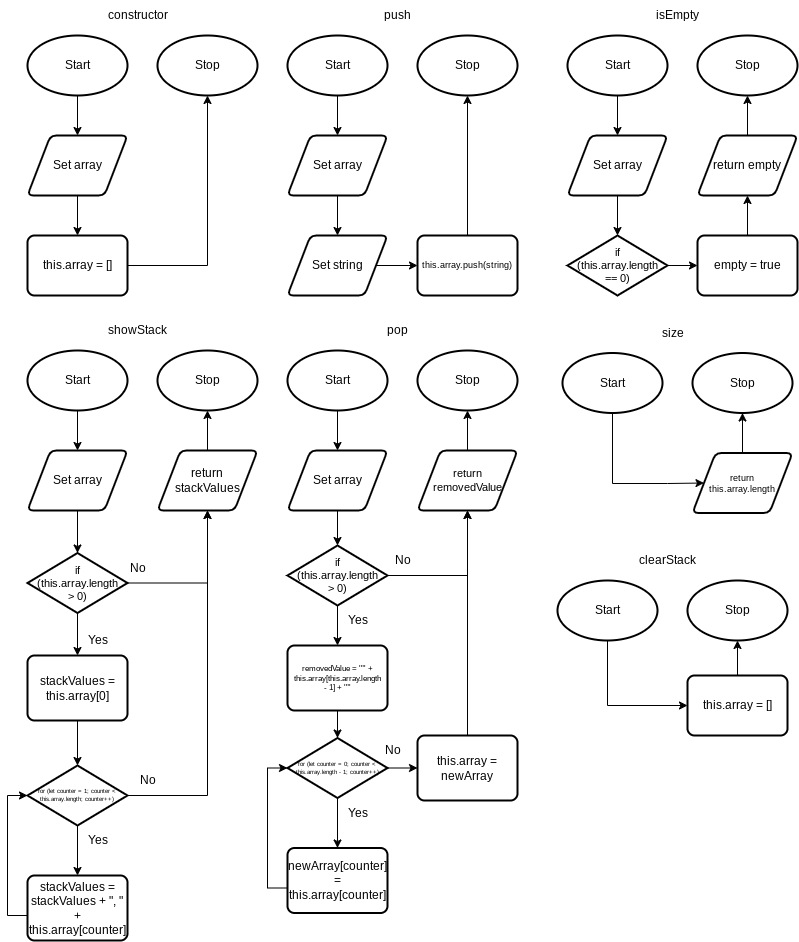

The diagram above was exported from draw.io. Its source (the exported page's mxGraphModel, read from the mxfile embedded in the PNG):
<mxGraphModel dx="1515" dy="1195" grid="1" gridSize="10" guides="1" tooltips="1" connect="1" arrows="1" fold="1" page="1" pageScale="1" pageWidth="827" pageHeight="1169" math="0" shadow="0">
  <root>
    <mxCell id="0" />
    <mxCell id="1" parent="0" />
    <mxCell id="27" style="edgeStyle=none;html=1;entryX=0.5;entryY=0;entryDx=0;entryDy=0;" parent="1" source="2" edge="1">
      <mxGeometry relative="1" as="geometry">
        <mxPoint x="270" y="190" as="targetPoint" />
      </mxGeometry>
    </mxCell>
    <mxCell id="2" value="Start" style="strokeWidth=2;html=1;shape=mxgraph.flowchart.start_1;whiteSpace=wrap;" parent="1" vertex="1">
      <mxGeometry x="220" y="90" width="100" height="60" as="geometry" />
    </mxCell>
    <mxCell id="3" value="Stop" style="strokeWidth=2;html=1;shape=mxgraph.flowchart.start_1;whiteSpace=wrap;" parent="1" vertex="1">
      <mxGeometry x="350" y="90" width="100" height="60" as="geometry" />
    </mxCell>
    <mxCell id="33" style="edgeStyle=none;html=1;entryX=0.5;entryY=0;entryDx=0;entryDy=0;fontSize=12;" parent="1" edge="1">
      <mxGeometry relative="1" as="geometry">
        <mxPoint x="270" y="250" as="sourcePoint" />
        <mxPoint x="270" y="290" as="targetPoint" />
      </mxGeometry>
    </mxCell>
    <mxCell id="55" value="Set array" style="shape=parallelogram;html=1;strokeWidth=2;perimeter=parallelogramPerimeter;whiteSpace=wrap;rounded=1;arcSize=12;size=0.23;" parent="1" vertex="1">
      <mxGeometry x="220" y="190" width="100" height="60" as="geometry" />
    </mxCell>
    <mxCell id="63" style="edgeStyle=none;html=1;entryX=0.5;entryY=1;entryDx=0;entryDy=0;entryPerimeter=0;rounded=0;" parent="1" source="62" target="3" edge="1">
      <mxGeometry relative="1" as="geometry">
        <Array as="points">
          <mxPoint x="400" y="320" />
        </Array>
      </mxGeometry>
    </mxCell>
    <mxCell id="62" value="this.array = []" style="rounded=1;whiteSpace=wrap;html=1;absoluteArcSize=1;arcSize=14;strokeWidth=2;" parent="1" vertex="1">
      <mxGeometry x="220" y="290" width="100" height="60" as="geometry" />
    </mxCell>
    <mxCell id="64" value="constructor" style="text;html=1;align=center;verticalAlign=middle;resizable=0;points=[];autosize=1;strokeColor=none;fillColor=none;" parent="1" vertex="1">
      <mxGeometry x="290" y="55" width="80" height="30" as="geometry" />
    </mxCell>
    <mxCell id="65" style="edgeStyle=none;html=1;entryX=0.5;entryY=0;entryDx=0;entryDy=0;" parent="1" source="66" edge="1">
      <mxGeometry relative="1" as="geometry">
        <mxPoint x="530" y="190" as="targetPoint" />
      </mxGeometry>
    </mxCell>
    <mxCell id="66" value="Start" style="strokeWidth=2;html=1;shape=mxgraph.flowchart.start_1;whiteSpace=wrap;" parent="1" vertex="1">
      <mxGeometry x="480" y="90" width="100" height="60" as="geometry" />
    </mxCell>
    <mxCell id="67" value="Stop" style="strokeWidth=2;html=1;shape=mxgraph.flowchart.start_1;whiteSpace=wrap;" parent="1" vertex="1">
      <mxGeometry x="610" y="90" width="100" height="60" as="geometry" />
    </mxCell>
    <mxCell id="68" style="edgeStyle=none;html=1;entryX=0.5;entryY=0;entryDx=0;entryDy=0;fontSize=12;" parent="1" edge="1">
      <mxGeometry relative="1" as="geometry">
        <mxPoint x="530" y="250" as="sourcePoint" />
        <mxPoint x="530" y="290" as="targetPoint" />
      </mxGeometry>
    </mxCell>
    <mxCell id="69" value="Set array" style="shape=parallelogram;html=1;strokeWidth=2;perimeter=parallelogramPerimeter;whiteSpace=wrap;rounded=1;arcSize=12;size=0.23;" parent="1" vertex="1">
      <mxGeometry x="480" y="190" width="100" height="60" as="geometry" />
    </mxCell>
    <mxCell id="75" style="edgeStyle=none;rounded=0;html=1;entryX=0.5;entryY=1;entryDx=0;entryDy=0;entryPerimeter=0;fontSize=9;" parent="1" source="71" target="67" edge="1">
      <mxGeometry relative="1" as="geometry" />
    </mxCell>
    <mxCell id="71" value="this.array.push(string)" style="rounded=1;whiteSpace=wrap;html=1;absoluteArcSize=1;arcSize=14;strokeWidth=2;fontSize=9;" parent="1" vertex="1">
      <mxGeometry x="610" y="290" width="100" height="60" as="geometry" />
    </mxCell>
    <mxCell id="72" value="push" style="text;html=1;align=center;verticalAlign=middle;resizable=0;points=[];autosize=1;strokeColor=none;fillColor=none;" parent="1" vertex="1">
      <mxGeometry x="565" y="55" width="50" height="30" as="geometry" />
    </mxCell>
    <mxCell id="74" style="edgeStyle=none;rounded=0;html=1;" parent="1" source="73" target="71" edge="1">
      <mxGeometry relative="1" as="geometry" />
    </mxCell>
    <mxCell id="73" value="Set string" style="shape=parallelogram;html=1;strokeWidth=2;perimeter=parallelogramPerimeter;whiteSpace=wrap;rounded=1;arcSize=12;size=0.23;" parent="1" vertex="1">
      <mxGeometry x="480" y="290" width="100" height="60" as="geometry" />
    </mxCell>
    <mxCell id="76" style="edgeStyle=none;html=1;entryX=0.5;entryY=0;entryDx=0;entryDy=0;" parent="1" source="77" edge="1">
      <mxGeometry relative="1" as="geometry">
        <mxPoint x="270" y="504.9999999999999" as="targetPoint" />
      </mxGeometry>
    </mxCell>
    <mxCell id="77" value="Start" style="strokeWidth=2;html=1;shape=mxgraph.flowchart.start_1;whiteSpace=wrap;" parent="1" vertex="1">
      <mxGeometry x="220" y="405" width="100" height="60" as="geometry" />
    </mxCell>
    <mxCell id="78" value="Stop" style="strokeWidth=2;html=1;shape=mxgraph.flowchart.start_1;whiteSpace=wrap;" parent="1" vertex="1">
      <mxGeometry x="350" y="405" width="100" height="60" as="geometry" />
    </mxCell>
    <mxCell id="115" style="edgeStyle=none;html=1;entryX=0.5;entryY=0;entryDx=0;entryDy=0;entryPerimeter=0;" parent="1" source="80" target="114" edge="1">
      <mxGeometry relative="1" as="geometry" />
    </mxCell>
    <mxCell id="80" value="Set array" style="shape=parallelogram;html=1;strokeWidth=2;perimeter=parallelogramPerimeter;whiteSpace=wrap;rounded=1;arcSize=12;size=0.23;" parent="1" vertex="1">
      <mxGeometry x="220" y="505" width="100" height="60" as="geometry" />
    </mxCell>
    <mxCell id="83" value="showStack" style="text;html=1;align=center;verticalAlign=middle;resizable=0;points=[];autosize=1;strokeColor=none;fillColor=none;" parent="1" vertex="1">
      <mxGeometry x="290" y="370" width="80" height="30" as="geometry" />
    </mxCell>
    <mxCell id="87" style="edgeStyle=none;html=1;fontSize=6;" parent="1" source="84" target="86" edge="1">
      <mxGeometry relative="1" as="geometry" />
    </mxCell>
    <mxCell id="113" style="edgeStyle=orthogonalEdgeStyle;html=1;entryX=0.5;entryY=1;entryDx=0;entryDy=0;rounded=0;" parent="1" source="84" target="111" edge="1">
      <mxGeometry relative="1" as="geometry" />
    </mxCell>
    <mxCell id="84" value="for (let counter = 1; counter &amp;lt; this.array.length; counter++)" style="strokeWidth=2;html=1;shape=mxgraph.flowchart.decision;whiteSpace=wrap;fontSize=6;" parent="1" vertex="1">
      <mxGeometry x="220" y="820" width="100" height="60" as="geometry" />
    </mxCell>
    <mxCell id="88" style="edgeStyle=orthogonalEdgeStyle;html=1;entryX=0;entryY=0.5;entryDx=0;entryDy=0;entryPerimeter=0;fontSize=6;rounded=0;" parent="1" source="86" target="84" edge="1">
      <mxGeometry relative="1" as="geometry">
        <Array as="points">
          <mxPoint x="200" y="970" />
          <mxPoint x="200" y="850" />
        </Array>
      </mxGeometry>
    </mxCell>
    <mxCell id="86" value="stackValues = stackValues + &quot;, &quot; + this.array[counter]" style="rounded=1;whiteSpace=wrap;html=1;absoluteArcSize=1;arcSize=14;strokeWidth=2;fontSize=12;" parent="1" vertex="1">
      <mxGeometry x="220" y="930" width="100" height="65" as="geometry" />
    </mxCell>
    <mxCell id="89" value="Yes" style="text;html=1;align=center;verticalAlign=middle;resizable=0;points=[];autosize=1;strokeColor=none;fillColor=none;fontSize=12;" parent="1" vertex="1">
      <mxGeometry x="270" y="880" width="40" height="30" as="geometry" />
    </mxCell>
    <mxCell id="90" value="No" style="text;html=1;align=center;verticalAlign=middle;resizable=0;points=[];autosize=1;strokeColor=none;fillColor=none;fontSize=12;" parent="1" vertex="1">
      <mxGeometry x="320" y="820" width="40" height="30" as="geometry" />
    </mxCell>
    <mxCell id="91" style="edgeStyle=none;html=1;entryX=0.5;entryY=0;entryDx=0;entryDy=0;" parent="1" source="92" edge="1">
      <mxGeometry relative="1" as="geometry">
        <mxPoint x="530" y="504.9999999999999" as="targetPoint" />
      </mxGeometry>
    </mxCell>
    <mxCell id="92" value="Start" style="strokeWidth=2;html=1;shape=mxgraph.flowchart.start_1;whiteSpace=wrap;" parent="1" vertex="1">
      <mxGeometry x="480" y="405" width="100" height="60" as="geometry" />
    </mxCell>
    <mxCell id="93" value="Stop" style="strokeWidth=2;html=1;shape=mxgraph.flowchart.start_1;whiteSpace=wrap;" parent="1" vertex="1">
      <mxGeometry x="610" y="405" width="100" height="60" as="geometry" />
    </mxCell>
    <mxCell id="126" style="edgeStyle=orthogonalEdgeStyle;rounded=0;html=1;fontSize=11;" parent="1" source="95" target="124" edge="1">
      <mxGeometry relative="1" as="geometry" />
    </mxCell>
    <mxCell id="95" value="Set array" style="shape=parallelogram;html=1;strokeWidth=2;perimeter=parallelogramPerimeter;whiteSpace=wrap;rounded=1;arcSize=12;size=0.23;" parent="1" vertex="1">
      <mxGeometry x="480" y="505" width="100" height="60" as="geometry" />
    </mxCell>
    <mxCell id="97" value="pop" style="text;html=1;align=center;verticalAlign=middle;resizable=0;points=[];autosize=1;strokeColor=none;fillColor=none;" parent="1" vertex="1">
      <mxGeometry x="570" y="370" width="40" height="30" as="geometry" />
    </mxCell>
    <mxCell id="98" style="edgeStyle=none;html=1;fontSize=6;" parent="1" source="99" target="101" edge="1">
      <mxGeometry relative="1" as="geometry" />
    </mxCell>
    <mxCell id="108" style="edgeStyle=none;html=1;entryX=0;entryY=0.5;entryDx=0;entryDy=0;fontSize=11;endArrow=classic;endFill=1;" parent="1" source="99" target="104" edge="1">
      <mxGeometry relative="1" as="geometry" />
    </mxCell>
    <mxCell id="99" value="for (let counter = 0; counter &amp;lt; this.array.length - 1; counter++)" style="strokeWidth=2;html=1;shape=mxgraph.flowchart.decision;whiteSpace=wrap;fontSize=6;" parent="1" vertex="1">
      <mxGeometry x="480" y="792.5" width="100" height="60" as="geometry" />
    </mxCell>
    <mxCell id="100" style="edgeStyle=orthogonalEdgeStyle;html=1;entryX=0;entryY=0.5;entryDx=0;entryDy=0;entryPerimeter=0;fontSize=6;rounded=0;" parent="1" source="101" target="99" edge="1">
      <mxGeometry relative="1" as="geometry">
        <Array as="points">
          <mxPoint x="460" y="942.5" />
          <mxPoint x="460" y="822.5" />
        </Array>
      </mxGeometry>
    </mxCell>
    <mxCell id="101" value="newArray[counter] = this.array[counter]" style="rounded=1;whiteSpace=wrap;html=1;absoluteArcSize=1;arcSize=14;strokeWidth=2;fontSize=12;" parent="1" vertex="1">
      <mxGeometry x="480" y="902.5" width="100" height="65" as="geometry" />
    </mxCell>
    <mxCell id="102" value="Yes" style="text;html=1;align=center;verticalAlign=middle;resizable=0;points=[];autosize=1;strokeColor=none;fillColor=none;fontSize=12;" parent="1" vertex="1">
      <mxGeometry x="530" y="852.5" width="40" height="30" as="geometry" />
    </mxCell>
    <mxCell id="103" value="No" style="text;html=1;align=center;verticalAlign=middle;resizable=0;points=[];autosize=1;strokeColor=none;fillColor=none;fontSize=12;" parent="1" vertex="1">
      <mxGeometry x="565" y="790" width="40" height="30" as="geometry" />
    </mxCell>
    <mxCell id="109" style="edgeStyle=none;html=1;entryX=0.5;entryY=1;entryDx=0;entryDy=0;fontSize=11;endArrow=classic;endFill=1;" parent="1" source="104" target="107" edge="1">
      <mxGeometry relative="1" as="geometry" />
    </mxCell>
    <mxCell id="104" value="this.array = newArray" style="rounded=1;whiteSpace=wrap;html=1;absoluteArcSize=1;arcSize=14;strokeWidth=2;fontSize=12;" parent="1" vertex="1">
      <mxGeometry x="610" y="790" width="100" height="65" as="geometry" />
    </mxCell>
    <mxCell id="110" style="edgeStyle=none;html=1;entryX=0.5;entryY=1;entryDx=0;entryDy=0;entryPerimeter=0;fontSize=11;endArrow=classic;endFill=1;" parent="1" source="107" target="93" edge="1">
      <mxGeometry relative="1" as="geometry" />
    </mxCell>
    <mxCell id="107" value="return removedValue" style="shape=parallelogram;html=1;strokeWidth=2;perimeter=parallelogramPerimeter;whiteSpace=wrap;rounded=1;arcSize=12;size=0.23;fontSize=11;" parent="1" vertex="1">
      <mxGeometry x="610" y="505" width="100" height="60" as="geometry" />
    </mxCell>
    <mxCell id="112" style="edgeStyle=none;html=1;fontSize=12;endArrow=classic;endFill=1;" parent="1" source="111" target="78" edge="1">
      <mxGeometry relative="1" as="geometry">
        <mxPoint x="400" y="470" as="targetPoint" />
      </mxGeometry>
    </mxCell>
    <mxCell id="111" value="return&lt;br style=&quot;font-size: 12px;&quot;&gt;stackValues" style="shape=parallelogram;html=1;strokeWidth=2;perimeter=parallelogramPerimeter;whiteSpace=wrap;rounded=1;arcSize=12;size=0.23;fontSize=12;" parent="1" vertex="1">
      <mxGeometry x="350" y="505" width="100" height="60" as="geometry" />
    </mxCell>
    <mxCell id="120" style="edgeStyle=orthogonalEdgeStyle;html=1;entryX=0.5;entryY=1;entryDx=0;entryDy=0;fontSize=11;rounded=0;" parent="1" source="114" target="111" edge="1">
      <mxGeometry relative="1" as="geometry" />
    </mxCell>
    <mxCell id="122" style="edgeStyle=orthogonalEdgeStyle;rounded=0;html=1;entryX=0.5;entryY=0;entryDx=0;entryDy=0;fontSize=11;" parent="1" source="114" target="121" edge="1">
      <mxGeometry relative="1" as="geometry" />
    </mxCell>
    <mxCell id="114" value="if&lt;br style=&quot;font-size: 11px;&quot;&gt;(this.array.length&lt;br style=&quot;font-size: 11px;&quot;&gt;&amp;gt; 0)" style="strokeWidth=2;html=1;shape=mxgraph.flowchart.decision;whiteSpace=wrap;fontSize=11;" parent="1" vertex="1">
      <mxGeometry x="220" y="607.5" width="100" height="60" as="geometry" />
    </mxCell>
    <mxCell id="118" value="Yes" style="text;html=1;align=center;verticalAlign=middle;resizable=0;points=[];autosize=1;strokeColor=none;fillColor=none;fontSize=12;" parent="1" vertex="1">
      <mxGeometry x="270" y="680" width="40" height="30" as="geometry" />
    </mxCell>
    <mxCell id="119" value="No" style="text;html=1;align=center;verticalAlign=middle;resizable=0;points=[];autosize=1;strokeColor=none;fillColor=none;fontSize=12;" parent="1" vertex="1">
      <mxGeometry x="310" y="607.5" width="40" height="30" as="geometry" />
    </mxCell>
    <mxCell id="123" style="edgeStyle=orthogonalEdgeStyle;rounded=0;html=1;entryX=0.5;entryY=0;entryDx=0;entryDy=0;entryPerimeter=0;fontSize=11;" parent="1" source="121" target="84" edge="1">
      <mxGeometry relative="1" as="geometry" />
    </mxCell>
    <mxCell id="121" value="stackValues = this.array[0]" style="rounded=1;whiteSpace=wrap;html=1;absoluteArcSize=1;arcSize=14;strokeWidth=2;fontSize=12;" parent="1" vertex="1">
      <mxGeometry x="220" y="710" width="100" height="65" as="geometry" />
    </mxCell>
    <mxCell id="130" style="edgeStyle=orthogonalEdgeStyle;rounded=0;html=1;entryX=0.5;entryY=1;entryDx=0;entryDy=0;fontSize=11;" parent="1" source="124" target="107" edge="1">
      <mxGeometry relative="1" as="geometry" />
    </mxCell>
    <mxCell id="135" style="edgeStyle=orthogonalEdgeStyle;rounded=0;html=1;entryX=0.5;entryY=0;entryDx=0;entryDy=0;fontSize=8;" parent="1" source="124" target="132" edge="1">
      <mxGeometry relative="1" as="geometry" />
    </mxCell>
    <mxCell id="124" value="if&lt;br style=&quot;font-size: 11px;&quot;&gt;(this.array.length&lt;br style=&quot;font-size: 11px;&quot;&gt;&amp;gt; 0)" style="strokeWidth=2;html=1;shape=mxgraph.flowchart.decision;whiteSpace=wrap;fontSize=11;" parent="1" vertex="1">
      <mxGeometry x="480" y="600" width="100" height="60" as="geometry" />
    </mxCell>
    <mxCell id="128" value="Yes" style="text;html=1;align=center;verticalAlign=middle;resizable=0;points=[];autosize=1;strokeColor=none;fillColor=none;fontSize=12;" parent="1" vertex="1">
      <mxGeometry x="530" y="660" width="40" height="30" as="geometry" />
    </mxCell>
    <mxCell id="129" value="No" style="text;html=1;align=center;verticalAlign=middle;resizable=0;points=[];autosize=1;strokeColor=none;fillColor=none;fontSize=12;" parent="1" vertex="1">
      <mxGeometry x="575" y="600" width="40" height="30" as="geometry" />
    </mxCell>
    <mxCell id="136" style="edgeStyle=orthogonalEdgeStyle;rounded=0;html=1;fontSize=8;entryX=0.5;entryY=0;entryDx=0;entryDy=0;entryPerimeter=0;" parent="1" source="132" target="99" edge="1">
      <mxGeometry relative="1" as="geometry">
        <mxPoint x="530" y="790" as="targetPoint" />
      </mxGeometry>
    </mxCell>
    <mxCell id="132" value="removedValue = '&quot;' + this.array[this.array.length&lt;br style=&quot;font-size: 8px;&quot;&gt;- 1] + '&quot;'" style="rounded=1;whiteSpace=wrap;html=1;absoluteArcSize=1;arcSize=14;strokeWidth=2;fontSize=8;" parent="1" vertex="1">
      <mxGeometry x="480" y="700" width="100" height="65" as="geometry" />
    </mxCell>
    <mxCell id="137" style="edgeStyle=none;html=1;entryX=0.5;entryY=0;entryDx=0;entryDy=0;" edge="1" parent="1" source="138">
      <mxGeometry relative="1" as="geometry">
        <mxPoint x="810" y="190" as="targetPoint" />
      </mxGeometry>
    </mxCell>
    <mxCell id="138" value="Start" style="strokeWidth=2;html=1;shape=mxgraph.flowchart.start_1;whiteSpace=wrap;" vertex="1" parent="1">
      <mxGeometry x="760" y="90" width="100" height="60" as="geometry" />
    </mxCell>
    <mxCell id="139" value="Stop" style="strokeWidth=2;html=1;shape=mxgraph.flowchart.start_1;whiteSpace=wrap;" vertex="1" parent="1">
      <mxGeometry x="890" y="90" width="100" height="60" as="geometry" />
    </mxCell>
    <mxCell id="150" style="edgeStyle=orthogonalEdgeStyle;html=1;entryX=0.5;entryY=0;entryDx=0;entryDy=0;entryPerimeter=0;fontSize=12;" edge="1" parent="1" source="141" target="147">
      <mxGeometry relative="1" as="geometry" />
    </mxCell>
    <mxCell id="141" value="Set array" style="shape=parallelogram;html=1;strokeWidth=2;perimeter=parallelogramPerimeter;whiteSpace=wrap;rounded=1;arcSize=12;size=0.23;" vertex="1" parent="1">
      <mxGeometry x="760" y="190" width="100" height="60" as="geometry" />
    </mxCell>
    <mxCell id="144" value="isEmpty" style="text;html=1;align=center;verticalAlign=middle;resizable=0;points=[];autosize=1;strokeColor=none;fillColor=none;" vertex="1" parent="1">
      <mxGeometry x="835" y="55" width="70" height="30" as="geometry" />
    </mxCell>
    <mxCell id="153" style="edgeStyle=orthogonalEdgeStyle;rounded=0;html=1;entryX=0.5;entryY=1;entryDx=0;entryDy=0;entryPerimeter=0;fontSize=12;" edge="1" parent="1" source="146" target="139">
      <mxGeometry relative="1" as="geometry" />
    </mxCell>
    <mxCell id="146" value="return empty" style="shape=parallelogram;html=1;strokeWidth=2;perimeter=parallelogramPerimeter;whiteSpace=wrap;rounded=1;arcSize=12;size=0.23;" vertex="1" parent="1">
      <mxGeometry x="890" y="190" width="100" height="60" as="geometry" />
    </mxCell>
    <mxCell id="151" style="edgeStyle=orthogonalEdgeStyle;html=1;entryX=0;entryY=0.5;entryDx=0;entryDy=0;fontSize=12;" edge="1" parent="1" source="147" target="149">
      <mxGeometry relative="1" as="geometry" />
    </mxCell>
    <mxCell id="147" value="if&lt;br style=&quot;font-size: 11px;&quot;&gt;(this.array.length&lt;br style=&quot;font-size: 11px;&quot;&gt;== 0)" style="strokeWidth=2;html=1;shape=mxgraph.flowchart.decision;whiteSpace=wrap;fontSize=11;" vertex="1" parent="1">
      <mxGeometry x="760" y="290" width="100" height="60" as="geometry" />
    </mxCell>
    <mxCell id="152" style="edgeStyle=orthogonalEdgeStyle;html=1;entryX=0.5;entryY=1;entryDx=0;entryDy=0;fontSize=12;rounded=0;" edge="1" parent="1" source="149" target="146">
      <mxGeometry relative="1" as="geometry" />
    </mxCell>
    <mxCell id="149" value="empty = true" style="rounded=1;whiteSpace=wrap;html=1;absoluteArcSize=1;arcSize=14;strokeWidth=2;fontSize=12;" vertex="1" parent="1">
      <mxGeometry x="890" y="290" width="100" height="60" as="geometry" />
    </mxCell>
    <mxCell id="166" style="edgeStyle=orthogonalEdgeStyle;rounded=0;html=1;entryX=0;entryY=0.5;entryDx=0;entryDy=0;fontSize=9;labelBackgroundColor=none;" edge="1" parent="1" source="155" target="161">
      <mxGeometry relative="1" as="geometry">
        <Array as="points">
          <mxPoint x="805" y="538" />
          <mxPoint x="860" y="538" />
        </Array>
      </mxGeometry>
    </mxCell>
    <mxCell id="155" value="Start" style="strokeWidth=2;html=1;shape=mxgraph.flowchart.start_1;whiteSpace=wrap;" vertex="1" parent="1">
      <mxGeometry x="755" y="407.5" width="100" height="60" as="geometry" />
    </mxCell>
    <mxCell id="156" value="Stop" style="strokeWidth=2;html=1;shape=mxgraph.flowchart.start_1;whiteSpace=wrap;" vertex="1" parent="1">
      <mxGeometry x="885" y="407.5" width="100" height="60" as="geometry" />
    </mxCell>
    <mxCell id="159" value="size" style="text;html=1;align=center;verticalAlign=middle;resizable=0;points=[];autosize=1;strokeColor=none;fillColor=none;" vertex="1" parent="1">
      <mxGeometry x="840" y="372.5" width="50" height="30" as="geometry" />
    </mxCell>
    <mxCell id="160" style="edgeStyle=orthogonalEdgeStyle;rounded=0;html=1;entryX=0.5;entryY=1;entryDx=0;entryDy=0;entryPerimeter=0;fontSize=12;" edge="1" parent="1" source="161" target="156">
      <mxGeometry relative="1" as="geometry" />
    </mxCell>
    <mxCell id="161" value="return&lt;br style=&quot;font-size: 9px;&quot;&gt;this.array.length" style="shape=parallelogram;html=1;strokeWidth=2;perimeter=parallelogramPerimeter;whiteSpace=wrap;rounded=1;arcSize=12;size=0.23;fontSize=9;" vertex="1" parent="1">
      <mxGeometry x="885" y="507.5" width="100" height="60" as="geometry" />
    </mxCell>
    <mxCell id="167" style="edgeStyle=orthogonalEdgeStyle;rounded=0;html=1;entryX=0;entryY=0.5;entryDx=0;entryDy=0;fontSize=9;labelBackgroundColor=none;" edge="1" parent="1" source="168" target="173">
      <mxGeometry relative="1" as="geometry">
        <Array as="points">
          <mxPoint x="800" y="760" />
        </Array>
        <mxPoint x="891.5" y="765" as="targetPoint" />
      </mxGeometry>
    </mxCell>
    <mxCell id="168" value="Start" style="strokeWidth=2;html=1;shape=mxgraph.flowchart.start_1;whiteSpace=wrap;" vertex="1" parent="1">
      <mxGeometry x="750" y="635" width="100" height="60" as="geometry" />
    </mxCell>
    <mxCell id="169" value="Stop" style="strokeWidth=2;html=1;shape=mxgraph.flowchart.start_1;whiteSpace=wrap;" vertex="1" parent="1">
      <mxGeometry x="880" y="635" width="100" height="60" as="geometry" />
    </mxCell>
    <mxCell id="170" value="clearStack" style="text;html=1;align=center;verticalAlign=middle;resizable=0;points=[];autosize=1;strokeColor=none;fillColor=none;" vertex="1" parent="1">
      <mxGeometry x="820" y="600" width="80" height="30" as="geometry" />
    </mxCell>
    <mxCell id="171" style="edgeStyle=orthogonalEdgeStyle;rounded=0;html=1;entryX=0.5;entryY=1;entryDx=0;entryDy=0;entryPerimeter=0;fontSize=12;" edge="1" parent="1" target="169">
      <mxGeometry relative="1" as="geometry">
        <mxPoint x="930" y="735" as="sourcePoint" />
      </mxGeometry>
    </mxCell>
    <mxCell id="173" value="this.array = []" style="rounded=1;whiteSpace=wrap;html=1;absoluteArcSize=1;arcSize=14;strokeWidth=2;fontSize=12;" vertex="1" parent="1">
      <mxGeometry x="880" y="730" width="100" height="60" as="geometry" />
    </mxCell>
  </root>
</mxGraphModel>